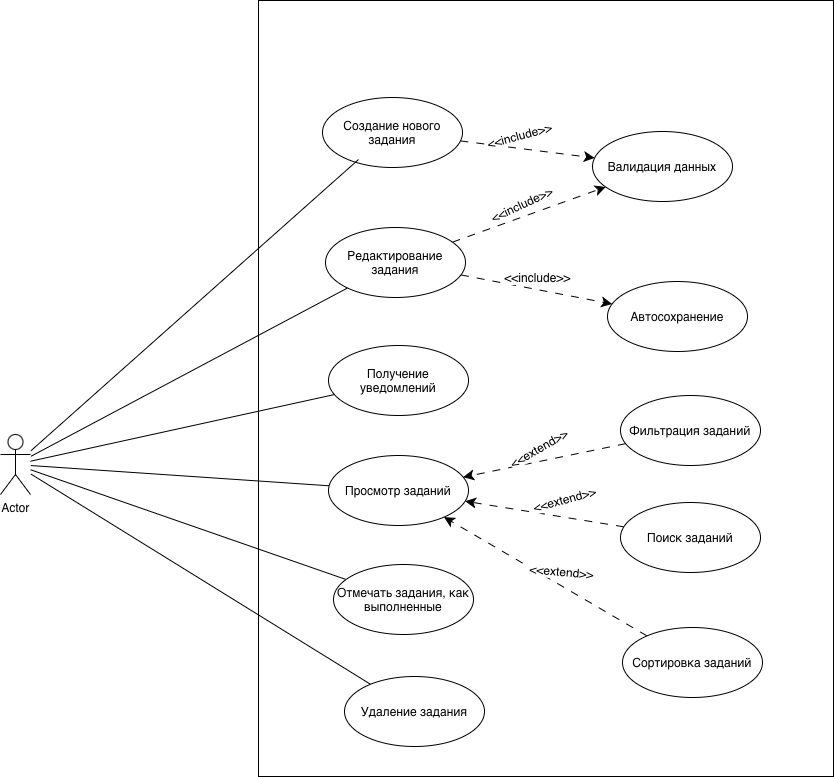

The diagram above was exported from draw.io. Its source (the exported page's mxGraphModel, read from the mxfile embedded in the PNG):
<mxGraphModel dx="1776" dy="1065" grid="0" gridSize="10" guides="1" tooltips="1" connect="1" arrows="1" fold="1" page="0" pageScale="1" pageWidth="827" pageHeight="1169" math="0" shadow="0">
  <root>
    <mxCell id="0" />
    <mxCell id="1" parent="0" />
    <mxCell id="u6H_17da0jiHlwryb2YH-1" parent="1" style="rounded=0;whiteSpace=wrap;html=1;" value="" vertex="1">
      <mxGeometry height="776" width="575" x="-421" y="-95" as="geometry" />
    </mxCell>
    <mxCell id="u6H_17da0jiHlwryb2YH-23" edge="1" parent="1" source="u6H_17da0jiHlwryb2YH-2" style="edgeStyle=none;curved=1;rounded=0;orthogonalLoop=1;jettySize=auto;html=1;fontSize=12;startSize=8;endSize=8;endArrow=none;endFill=0;" target="u6H_17da0jiHlwryb2YH-5">
      <mxGeometry relative="1" as="geometry" />
    </mxCell>
    <mxCell id="u6H_17da0jiHlwryb2YH-24" edge="1" parent="1" source="u6H_17da0jiHlwryb2YH-2" style="edgeStyle=none;curved=1;rounded=0;orthogonalLoop=1;jettySize=auto;html=1;fontSize=12;startSize=8;endSize=8;endArrow=none;endFill=0;" target="u6H_17da0jiHlwryb2YH-9">
      <mxGeometry relative="1" as="geometry" />
    </mxCell>
    <mxCell id="u6H_17da0jiHlwryb2YH-25" edge="1" parent="1" source="u6H_17da0jiHlwryb2YH-2" style="edgeStyle=none;curved=1;rounded=0;orthogonalLoop=1;jettySize=auto;html=1;fontSize=12;startSize=8;endSize=8;endArrow=none;endFill=0;" target="u6H_17da0jiHlwryb2YH-6">
      <mxGeometry relative="1" as="geometry" />
    </mxCell>
    <mxCell id="u6H_17da0jiHlwryb2YH-26" edge="1" parent="1" source="u6H_17da0jiHlwryb2YH-2" style="edgeStyle=none;curved=1;rounded=0;orthogonalLoop=1;jettySize=auto;html=1;fontSize=12;startSize=8;endSize=8;endArrow=none;endFill=0;" target="u6H_17da0jiHlwryb2YH-7">
      <mxGeometry relative="1" as="geometry" />
    </mxCell>
    <mxCell id="u6H_17da0jiHlwryb2YH-28" edge="1" parent="1" source="u6H_17da0jiHlwryb2YH-2" style="edgeStyle=none;curved=1;rounded=0;orthogonalLoop=1;jettySize=auto;html=1;fontSize=12;startSize=8;endSize=8;endArrow=none;endFill=0;" target="u6H_17da0jiHlwryb2YH-8">
      <mxGeometry relative="1" as="geometry" />
    </mxCell>
    <mxCell id="u6H_17da0jiHlwryb2YH-2" parent="1" style="shape=umlActor;verticalLabelPosition=bottom;verticalAlign=top;html=1;" value="Actor" vertex="1">
      <mxGeometry height="60" width="30" x="-679" y="339" as="geometry" />
    </mxCell>
    <mxCell id="u6H_17da0jiHlwryb2YH-31" edge="1" parent="1" source="u6H_17da0jiHlwryb2YH-4" style="edgeStyle=none;curved=1;rounded=0;orthogonalLoop=1;jettySize=auto;html=1;fontSize=12;startSize=8;endSize=8;dashed=1;dashPattern=8 8;" target="u6H_17da0jiHlwryb2YH-10">
      <mxGeometry relative="1" as="geometry" />
    </mxCell>
    <mxCell id="u6H_17da0jiHlwryb2YH-32" connectable="0" parent="u6H_17da0jiHlwryb2YH-31" style="edgeLabel;html=1;align=center;verticalAlign=middle;resizable=0;points=[];fontSize=12;rotation=-15;" value="&amp;lt;&amp;lt;include&amp;gt;&amp;gt;" vertex="1">
      <mxGeometry relative="1" x="-0.104" as="geometry">
        <mxPoint x="-2" y="-13" as="offset" />
      </mxGeometry>
    </mxCell>
    <mxCell id="u6H_17da0jiHlwryb2YH-4" parent="1" style="ellipse;whiteSpace=wrap;html=1;" value="Создание нового задания" vertex="1">
      <mxGeometry height="70" width="140" x="-357" y="2" as="geometry" />
    </mxCell>
    <mxCell id="u6H_17da0jiHlwryb2YH-15" edge="1" parent="1" source="u6H_17da0jiHlwryb2YH-5" style="edgeStyle=none;curved=1;rounded=0;orthogonalLoop=1;jettySize=auto;html=1;fontSize=12;startSize=8;endSize=8;dashed=1;dashPattern=8 8;" target="u6H_17da0jiHlwryb2YH-11">
      <mxGeometry relative="1" as="geometry" />
    </mxCell>
    <mxCell id="u6H_17da0jiHlwryb2YH-29" connectable="0" parent="u6H_17da0jiHlwryb2YH-15" style="edgeLabel;html=1;align=center;verticalAlign=middle;resizable=0;points=[];fontSize=12;" value="&amp;lt;&amp;lt;include&amp;gt;&amp;gt;" vertex="1">
      <mxGeometry relative="1" x="-0.0228" y="2" as="geometry">
        <mxPoint x="2" y="-10" as="offset" />
      </mxGeometry>
    </mxCell>
    <mxCell id="u6H_17da0jiHlwryb2YH-16" edge="1" parent="1" source="u6H_17da0jiHlwryb2YH-5" style="edgeStyle=none;curved=1;rounded=0;orthogonalLoop=1;jettySize=auto;html=1;fontSize=12;startSize=8;endSize=8;dashed=1;dashPattern=8 8;" target="u6H_17da0jiHlwryb2YH-10">
      <mxGeometry relative="1" as="geometry" />
    </mxCell>
    <mxCell id="u6H_17da0jiHlwryb2YH-30" connectable="0" parent="u6H_17da0jiHlwryb2YH-16" style="edgeLabel;html=1;align=center;verticalAlign=middle;resizable=0;points=[];fontSize=12;rotation=-25;" value="&amp;lt;&amp;lt;include&amp;gt;&amp;gt;" vertex="1">
      <mxGeometry relative="1" x="0.0869" y="1" as="geometry">
        <mxPoint x="-15" y="-7" as="offset" />
      </mxGeometry>
    </mxCell>
    <mxCell id="u6H_17da0jiHlwryb2YH-5" parent="1" style="ellipse;whiteSpace=wrap;html=1;" value="Редактирование задания" vertex="1">
      <mxGeometry height="70" width="140" x="-354" y="132" as="geometry" />
    </mxCell>
    <mxCell id="u6H_17da0jiHlwryb2YH-6" parent="1" style="ellipse;whiteSpace=wrap;html=1;" value="Просмотр заданий" vertex="1">
      <mxGeometry height="70" width="140" x="-351" y="360" as="geometry" />
    </mxCell>
    <mxCell id="u6H_17da0jiHlwryb2YH-7" parent="1" style="ellipse;whiteSpace=wrap;html=1;" value="Удаление задания" vertex="1">
      <mxGeometry height="70" width="140" x="-335" y="581" as="geometry" />
    </mxCell>
    <mxCell id="u6H_17da0jiHlwryb2YH-8" parent="1" style="ellipse;whiteSpace=wrap;html=1;" value="Отмечать задания, как выполненные" vertex="1">
      <mxGeometry height="70" width="140" x="-346" y="469" as="geometry" />
    </mxCell>
    <mxCell id="u6H_17da0jiHlwryb2YH-9" parent="1" style="ellipse;whiteSpace=wrap;html=1;" value="Получение уведомлений" vertex="1">
      <mxGeometry height="70" width="140" x="-351" y="250" as="geometry" />
    </mxCell>
    <mxCell id="u6H_17da0jiHlwryb2YH-10" parent="1" style="ellipse;whiteSpace=wrap;html=1;" value="Валидация данных" vertex="1">
      <mxGeometry height="70" width="140" x="-87" y="36" as="geometry" />
    </mxCell>
    <mxCell id="u6H_17da0jiHlwryb2YH-11" parent="1" style="ellipse;whiteSpace=wrap;html=1;" value="Автосохранение" vertex="1">
      <mxGeometry height="70" width="140" x="-72" y="186" as="geometry" />
    </mxCell>
    <mxCell id="u6H_17da0jiHlwryb2YH-33" edge="1" parent="1" source="u6H_17da0jiHlwryb2YH-12" style="edgeStyle=none;curved=1;rounded=0;orthogonalLoop=1;jettySize=auto;html=1;fontSize=12;startSize=8;endSize=8;dashed=1;dashPattern=8 8;" target="u6H_17da0jiHlwryb2YH-6">
      <mxGeometry relative="1" as="geometry" />
    </mxCell>
    <mxCell id="u6H_17da0jiHlwryb2YH-36" connectable="0" parent="u6H_17da0jiHlwryb2YH-33" style="edgeLabel;html=1;align=center;verticalAlign=middle;resizable=0;points=[];fontSize=12;rotation=-30;" value="&amp;lt;&amp;lt;extend&amp;gt;&amp;gt;" vertex="1">
      <mxGeometry relative="1" x="-0.0205" y="-2" as="geometry">
        <mxPoint x="-8" y="-10" as="offset" />
      </mxGeometry>
    </mxCell>
    <mxCell id="u6H_17da0jiHlwryb2YH-12" parent="1" style="ellipse;whiteSpace=wrap;html=1;" value="Фильтрация заданий" vertex="1">
      <mxGeometry height="70" width="140" x="-59" y="300" as="geometry" />
    </mxCell>
    <mxCell id="u6H_17da0jiHlwryb2YH-34" edge="1" parent="1" source="u6H_17da0jiHlwryb2YH-13" style="edgeStyle=none;curved=1;rounded=0;orthogonalLoop=1;jettySize=auto;html=1;fontSize=12;startSize=8;endSize=8;dashed=1;dashPattern=8 8;" target="u6H_17da0jiHlwryb2YH-6">
      <mxGeometry relative="1" as="geometry" />
    </mxCell>
    <mxCell id="u6H_17da0jiHlwryb2YH-38" connectable="0" parent="u6H_17da0jiHlwryb2YH-34" style="edgeLabel;html=1;align=center;verticalAlign=middle;resizable=0;points=[];fontSize=12;rotation=-15;" value="&amp;lt;&amp;lt;extend&amp;gt;&amp;gt;" vertex="1">
      <mxGeometry relative="1" x="-0.0321" y="2" as="geometry">
        <mxPoint x="17" y="-17" as="offset" />
      </mxGeometry>
    </mxCell>
    <mxCell id="u6H_17da0jiHlwryb2YH-13" parent="1" style="ellipse;whiteSpace=wrap;html=1;" value="Поиск заданий" vertex="1">
      <mxGeometry height="70" width="140" x="-59" y="407" as="geometry" />
    </mxCell>
    <mxCell id="u6H_17da0jiHlwryb2YH-35" edge="1" parent="1" source="u6H_17da0jiHlwryb2YH-14" style="edgeStyle=none;curved=1;rounded=0;orthogonalLoop=1;jettySize=auto;html=1;fontSize=12;startSize=8;endSize=8;dashed=1;dashPattern=8 8;" target="u6H_17da0jiHlwryb2YH-6">
      <mxGeometry relative="1" as="geometry" />
    </mxCell>
    <mxCell id="u6H_17da0jiHlwryb2YH-39" connectable="0" parent="u6H_17da0jiHlwryb2YH-35" style="edgeLabel;html=1;align=center;verticalAlign=middle;resizable=0;points=[];fontSize=12;rotation=5;" value="&amp;lt;&amp;lt;extend&amp;gt;&amp;gt;" vertex="1">
      <mxGeometry relative="1" x="-0.1416" y="1" as="geometry">
        <mxPoint x="2" y="-15" as="offset" />
      </mxGeometry>
    </mxCell>
    <mxCell id="u6H_17da0jiHlwryb2YH-14" parent="1" style="ellipse;whiteSpace=wrap;html=1;" value="Сортировка заданий" vertex="1">
      <mxGeometry height="70" width="140" x="-57" y="532" as="geometry" />
    </mxCell>
    <mxCell id="u6H_17da0jiHlwryb2YH-22" edge="1" parent="1" source="u6H_17da0jiHlwryb2YH-2" style="edgeStyle=none;curved=1;rounded=0;orthogonalLoop=1;jettySize=auto;html=1;entryX=0.257;entryY=0.886;entryDx=0;entryDy=0;entryPerimeter=0;fontSize=12;startSize=8;endSize=8;endArrow=none;endFill=0;" target="u6H_17da0jiHlwryb2YH-4">
      <mxGeometry relative="1" as="geometry" />
    </mxCell>
  </root>
</mxGraphModel>